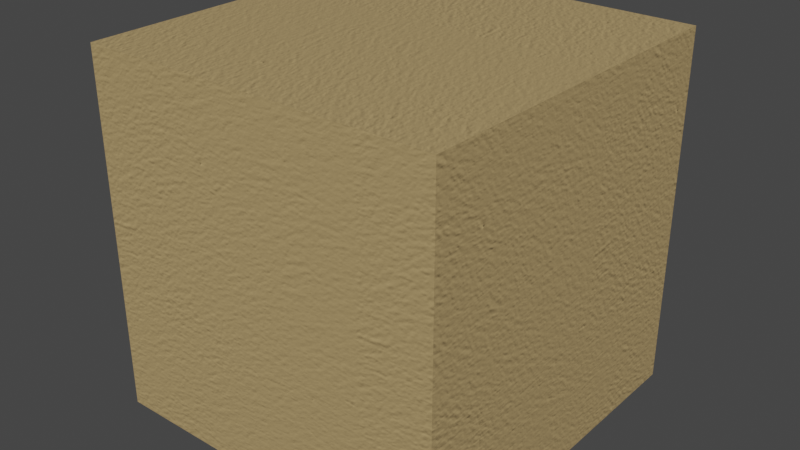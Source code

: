 # Source: Baguette.blend  (saved by Blender 2.93.20; exported with 4.5.12 LTS)
import bpy
from mathutils import Matrix  # noqa: F401  (used for matrix-valued properties, if any)

bpy.ops.wm.read_factory_settings(use_empty=True)
scene = bpy.context.scene
scene.name = 'Scene'

# ---- collections
col_collection = bpy.data.collections.new('Collection'); scene.collection.children.link(col_collection)

# ---- images (referenced by path relative to the original .blend; pixels are not part of the script)
import os
ASSET_DIR = os.environ.get("B2B_ASSET_DIR", "")  # directory of the original .blend (textures are referenced by path, not embedded)
HERE = os.path.dirname(os.path.abspath(__file__))  # packed textures are extracted next to this script under _unpacked/

def load_image(name, relpath, width, height, colorspace="sRGB"):
    """Load a texture the original file referenced (path relative to the .blend, or extracted next to this script)."""
    p = next((c for c in (os.path.join(HERE, relpath), os.path.join(ASSET_DIR, relpath)) if relpath and os.path.exists(c)), "")
    if p:
        img = bpy.data.images.load(p, check_existing=True)
        img.name = name
    else:  # same state as the original file: an image datablock whose file is absent (Cycles renders it pink)
        img = bpy.data.images.new(name, width, height)
        img.source = "FILE"
        img.filepath = "//" + (relpath or name)
    img.colorspace_settings.name = colorspace
    return img
img_wall_nrm_jpg_002 = load_image('wall_NRM.jpg.002', '_unpacked/wall_NRM.8be90f9d.jpg', 928, 928, 'Non-Color')

# ---- materials (node trees are filled in below, after node groups)
mat_baguette = bpy.data.materials.new('Baguette')
mat_baguette.alpha_threshold = 0.0
mat_baguette.use_transparent_shadow = False
mat_baguette.roughness = 0.5

# ---- material node trees
mat_baguette.use_nodes = True; mat_baguette.node_tree.nodes.clear()
_N = mat_baguette.node_tree.nodes; _L = mat_baguette.node_tree.links
n0 = _N.new('ShaderNodeTexImage'); n0.name = 'Image Texture.001'; n0.location = (-145, -434)
n0.width = 320
n0.image = img_wall_nrm_jpg_002
n1 = _N.new('ShaderNodeOutputMaterial'); n1.name = 'Material Output.001'; n1.location = (846, -164)
n2 = _N.new('ShaderNodeBsdfPrincipled'); n2.name = 'Principled BSDF'; n2.location = (554, -136)
n2.distribution = 'GGX'
n2.subsurface_method = 'BURLEY'
n2.inputs[0].default_value = (0.4397, 0.3095, 0.1384, 1.0)
n2.inputs[3].default_value = 1.45
n2.inputs[27].default_value = (0.0, 0.0, 0.0, 1.0)
n2.inputs[28].default_value = 1.0
n3 = _N.new('ShaderNodeNormalMap'); n3.name = 'Normal Map.001'; n3.location = (288, -485)
n3.inputs[0].default_value = 0.5
n4 = _N.new('ShaderNodeTexCoord'); n4.name = 'Texture Coordinate.001'; n4.location = (-672, -415)
n5 = _N.new('ShaderNodeMapping'); n5.name = 'Mapping.001'; n5.location = (-416, -407)
n5.inputs[3].default_value = (5.0, 5.0, 5.0)
_L.new(n2.outputs[0], n1.inputs[0])
_L.new(n3.outputs[0], n2.inputs[5])
_L.new(n4.outputs[2], n5.inputs[0])
_L.new(n5.outputs[0], n0.inputs[0])
_L.new(n0.outputs[0], n3.inputs[1])
n1.is_active_output = True

# ---- world
world_world = bpy.data.worlds.new('World'); scene.world = world_world
world_world.use_nodes = True; world_world.node_tree.nodes.clear()
_N = world_world.node_tree.nodes; _L = world_world.node_tree.links
n0 = _N.new('ShaderNodeOutputWorld'); n0.name = 'World Output'; n0.location = (300, 300)
n1 = _N.new('ShaderNodeBackground'); n1.name = 'Background'; n1.location = (10, 300)
n1.inputs[0].default_value = (0.05088, 0.05088, 0.05088, 1.0)
_L.new(n1.outputs[0], n0.inputs[0])
n0.is_active_output = True
world_world.color = (0.05088, 0.05088, 0.05088)
world_world.use_sun_shadow = False
world_world.sun_shadow_jitter_overblur = 0.0

# ---- meshes
me_cube = bpy.data.meshes.new('Cube')
me_cube.from_pydata([(1.0, 1.0, 1.0), (1.0, 1.0, -1.0), (1.0, -1.0, 1.0), (1.0, -1.0, -1.0), (-1.0, 1.0, 1.0), (-1.0, 1.0, -1.0), (-1.0, -1.0, 1.0), (-1.0, -1.0, -1.0)], [], [(0, 4, 6, 2), (3, 2, 6, 7), (7, 6, 4, 5), (5, 1, 3, 7), (1, 0, 2, 3), (5, 4, 0, 1)])
_uv = me_cube.uv_layers.new(name='UVMap')
_uv.uv.foreach_set('vector', [0.625, 0.5, 0.875, 0.5, 0.875, 0.75, 0.625, 0.75, 0.375, 0.75, 0.625, 0.75, 0.625, 1.0, 0.375, 1.0, 0.375, 0.0, 0.625, 0.0, 0.625, 0.25, 0.375, 0.25, 0.125, 0.5, 0.375, 0.5, 0.375, 0.75, 0.125, 0.75, 0.375, 0.5, 0.625, 0.5, 0.625, 0.75, 0.375, 0.75, 0.375, 0.25, 0.625, 0.25, 0.625, 0.5, 0.375, 0.5])
me_cube.materials.append(mat_baguette)
me_cube.use_remesh_preserve_volume = False
me_cube.use_remesh_preserve_attributes = False
me_cube.use_mirror_vertex_groups = False
me_cube.update()

# ---- objects
ob_cube = bpy.data.objects.new('Cube', me_cube)

# ---- transforms, parenting, visibility, modifiers, constraints
ob_cube.location = (0.0, 0.0, 0.0)
ob_cube.lock_rotations_4d = False
ob_cube.empty_display_type = 'ARROWS'
ob_cube.lineart.crease_threshold = 0.0

# ---- collection membership
col_collection.objects.link(ob_cube)

# ---- scene / render settings (as saved in the file)
scene.frame_start = 1; scene.frame_end = 250; scene.frame_set(1)
scene.render.engine = 'BLENDER_EEVEE_NEXT'
scene.cycles.use_denoising = False
scene.cycles.samples = 128
scene.cycles.sampling_pattern = 'TABULATED_SOBOL'
scene.cycles.use_adaptive_sampling = False
scene.cycles.use_light_tree = False
scene.view_settings.view_transform = 'Filmic'
bpy.context.view_layer.update()

# ---- added for rendering (the .blend has no active camera and no usable light): camera, sun
cam_auto = bpy.data.cameras.new('AutoCamera')
cam_auto.lens = 50.0
cam_auto.sensor_width = 36.0
cam_auto.clip_end = 1000.0
ob_auto_camera = bpy.data.objects.new('AutoCamera', cam_auto)
scene.collection.objects.link(ob_auto_camera)
ob_auto_camera.location = (3.20507, -3.84609, 2.56406)
ob_auto_camera.rotation_euler = (1.09748, -7.21219e-08, 0.694738)
scene.camera = ob_auto_camera
light_auto_sun = bpy.data.lights.new('AutoSun', 'SUN')
light_auto_sun.energy = 3.0
light_auto_sun.angle = 0.0523599
ob_auto_sun = bpy.data.objects.new('AutoSun', light_auto_sun)
scene.collection.objects.link(ob_auto_sun)
ob_auto_sun.rotation_euler = (0.872665, 0.174533, 0.523599)
bpy.context.view_layer.update()
